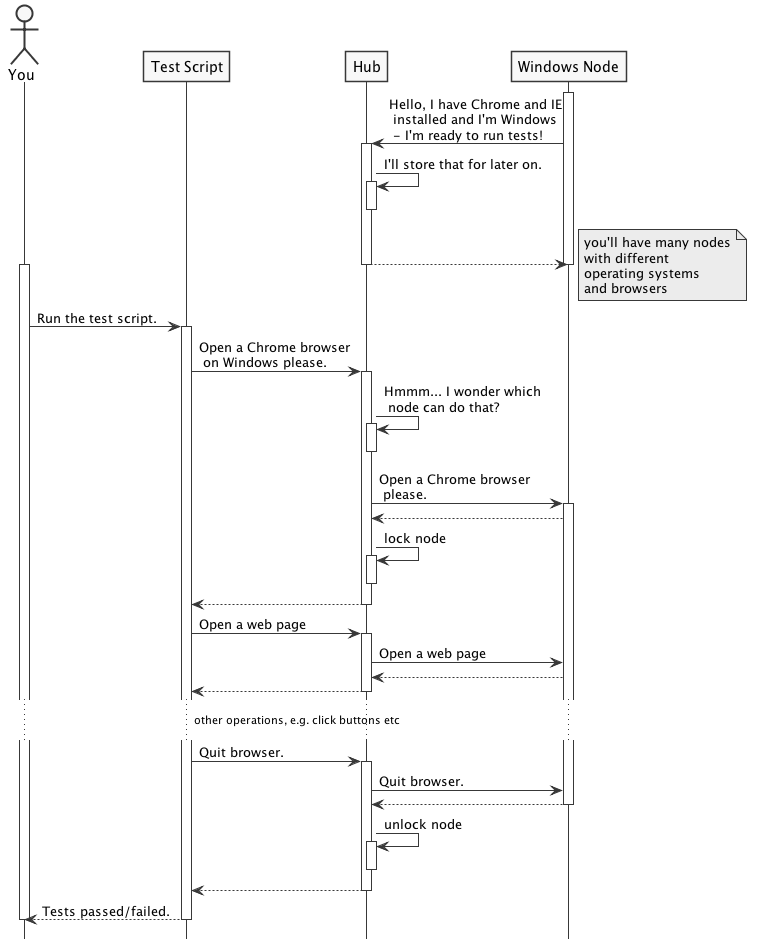

The diagram above was rendered by PlantUML. Its source (embedded in the PNG):
@startuml

hide footbox
skinparam monochrome true
skinparam shadowing false

actor You
participant "Test Script"
participant Hub
participant "Windows Node"

activate "Windows Node"
"Windows Node" -> Hub : Hello, I have Chrome and IE\n installed and I'm Windows\n - I'm ready to run tests!
activate Hub
Hub -> Hub : I'll store that for later on.
activate Hub
deactivate Hub
Hub --> "Windows Node"
deactivate Hub
deactivate "Windows Node"

note right
    you'll have many nodes
    with different
    operating systems
    and browsers
end note

activate You

You -> "Test Script" : Run the test script.

activate "Test Script"
"Test Script" -> Hub : Open a Chrome browser\n on Windows please.
activate Hub
Hub -> Hub : Hmmm... I wonder which\n node can do that?
activate Hub
deactivate Hub
Hub -> "Windows Node" : Open a Chrome browser\n please.
activate "Windows Node"
"Windows Node" --> Hub
Hub -> Hub : lock node
activate Hub
deactivate Hub
Hub --> "Test Script"
deactivate Hub

"Test Script" -> Hub : Open a web page
activate Hub
Hub -> "Windows Node" : Open a web page
"Windows Node" --> Hub
Hub --> "Test Script"
deactivate Hub

... other operations, e.g. click buttons etc ...

"Test Script" -> Hub : Quit browser.
activate Hub
Hub -> "Windows Node" : Quit browser.
"Windows Node" --> Hub
deactivate "Windows Node"
Hub -> Hub : unlock node
activate Hub
deactivate Hub
Hub --> "Test Script"
deactivate Hub
"Test Script" --> You : Tests passed/failed.
deactivate "Test Script"
deactivate  You


@enduml